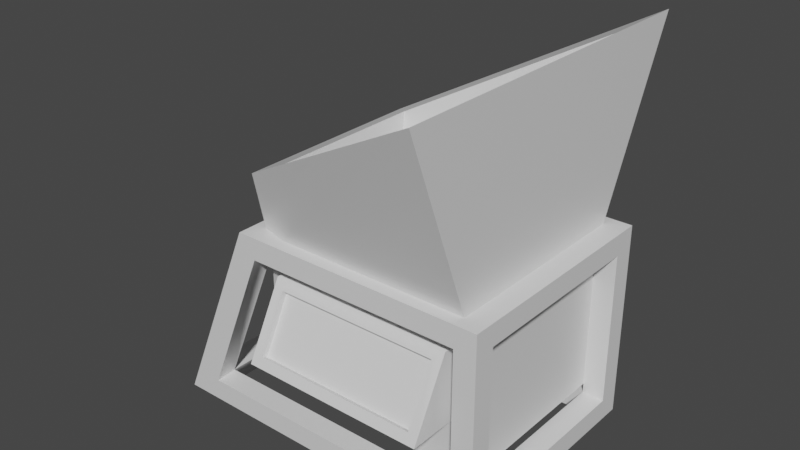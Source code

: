 # Source: Grinder2.blend  (saved by Blender 2.82.7; exported with 4.5.12 LTS)
import bpy
from mathutils import Matrix  # noqa: F401  (used for matrix-valued properties, if any)

bpy.ops.wm.read_factory_settings(use_empty=True)
scene = bpy.context.scene
scene.name = 'Scene'

# ---- collections
col_collection = bpy.data.collections.new('Collection'); scene.collection.children.link(col_collection)

# ---- materials (node trees are filled in below, after node groups)
mat_grinderframe = bpy.data.materials.new('GrinderFrame')
mat_grinderframe.alpha_threshold = 0.0
mat_grinderframe.use_transparent_shadow = False
mat_grinderframe.line_color = (0.0, 0.0, 0.0, 1.0)
mat_grindercylinder = bpy.data.materials.new('GrinderCylinder')
mat_grindercylinder.use_transparent_shadow = False

# ---- node groups
ng_auto_smooth = bpy.data.node_groups.new('Auto Smooth', 'GeometryNodeTree')
_s = ng_auto_smooth.interface.new_socket(name='Geometry', in_out='OUTPUT', socket_type='NodeSocketGeometry')
_s = ng_auto_smooth.interface.new_socket(name='Geometry', in_out='INPUT', socket_type='NodeSocketGeometry')
_s = ng_auto_smooth.interface.new_socket(name='Angle', in_out='INPUT', socket_type='NodeSocketFloat')
_s.subtype = 'ANGLE'
_s.min_value = 0.0
_s.max_value = 3.142
ng_auto_smooth.is_modifier = True
_N = ng_auto_smooth.nodes; _L = ng_auto_smooth.links
n0 = _N.new('NodeGroupOutput'); n0.name = 'Group Output'; n0.location = (480, -100)
n1 = _N.new('NodeGroupInput'); n1.name = 'Group Input'; n1.location = (-420, -300)
n2 = _N.new('NodeGroupInput'); n2.name = 'Group Input.001'; n2.location = (-60, -100)
n3 = _N.new('GeometryNodeSetShadeSmooth'); n3.name = 'Set Shade Smooth'; n3.location = (120, -100)
n3.domain = 'EDGE'
n4 = _N.new('GeometryNodeSetShadeSmooth'); n4.name = 'Set Shade Smooth.001'; n4.location = (300, -100)
n5 = _N.new('GeometryNodeInputMeshEdgeAngle'); n5.name = 'Edge Angle'; n5.location = (-420, -220)
n6 = _N.new('GeometryNodeInputEdgeSmooth'); n6.name = 'Is Edge Smooth'; n6.location = (-60, -160)
n7 = _N.new('GeometryNodeInputShadeSmooth'); n7.name = 'Is Face Smooth'; n7.location = (-240, -340)
n8 = _N.new('FunctionNodeBooleanMath'); n8.name = 'Boolean Math'; n8.location = (-60, -220)
n9 = _N.new('FunctionNodeCompare'); n9.name = 'Compare'; n9.location = (-240, -180)
n9.operation = 'LESS_EQUAL'
_L.new(n5.outputs[0], n9.inputs[0])
_L.new(n4.outputs[0], n0.inputs[0])
_L.new(n1.outputs[1], n9.inputs[1])
_L.new(n9.outputs[0], n8.inputs[0])
_L.new(n7.outputs[0], n8.inputs[1])
_L.new(n2.outputs[0], n3.inputs[0])
_L.new(n6.outputs[0], n3.inputs[1])
_L.new(n3.outputs[0], n4.inputs[0])
_L.new(n8.outputs[0], n3.inputs[2])
n0.is_active_output = True

# ---- material node trees
mat_grinderframe.use_nodes = True; mat_grinderframe.node_tree.nodes.clear()
_N = mat_grinderframe.node_tree.nodes; _L = mat_grinderframe.node_tree.links
n0 = _N.new('ShaderNodeOutputMaterial'); n0.name = 'Material Output'; n0.location = (300, 300)
n1 = _N.new('ShaderNodeBsdfPrincipled'); n1.name = 'Principled BSDF'; n1.location = (10, 300)
n1.distribution = 'GGX'
n1.subsurface_method = 'BURLEY'
n1.inputs[2].default_value = 0.4
n1.inputs[3].default_value = 1.45
n1.inputs[27].default_value = (0.0, 0.0, 0.0, 1.0)
n1.inputs[28].default_value = 1.0
_L.new(n1.outputs[0], n0.inputs[0])
n0.is_active_output = True
mat_grindercylinder.use_nodes = True; mat_grindercylinder.node_tree.nodes.clear()
_N = mat_grindercylinder.node_tree.nodes; _L = mat_grindercylinder.node_tree.links
n0 = _N.new('ShaderNodeOutputMaterial'); n0.name = 'Material Output'; n0.location = (300, 300)
n1 = _N.new('ShaderNodeBsdfPrincipled'); n1.name = 'Principled BSDF'; n1.location = (10, 300)
n1.distribution = 'GGX'
n1.subsurface_method = 'BURLEY'
n1.inputs[3].default_value = 1.45
n1.inputs[27].default_value = (0.0, 0.0, 0.0, 1.0)
n1.inputs[28].default_value = 1.0
_L.new(n1.outputs[0], n0.inputs[0])
n0.is_active_output = True

# ---- world
world_world = bpy.data.worlds.new('World'); scene.world = world_world
world_world.use_nodes = True; world_world.node_tree.nodes.clear()
_N = world_world.node_tree.nodes; _L = world_world.node_tree.links
n0 = _N.new('ShaderNodeOutputWorld'); n0.name = 'World Output'; n0.location = (300, 300)
n1 = _N.new('ShaderNodeBackground'); n1.name = 'Background'; n1.location = (10, 300)
n1.inputs[0].default_value = (0.05088, 0.05088, 0.05088, 1.0)
_L.new(n1.outputs[0], n0.inputs[0])
n0.is_active_output = True
world_world.color = (0.05088, 0.05088, 0.05088)
world_world.use_sun_shadow = False
world_world.sun_shadow_jitter_overblur = 0.0

# ---- meshes
me_cube = bpy.data.meshes.new('Cube')
me_cube.from_pydata([(1.532, 1.004, 2.004), (1.532, 1.224, 0.2239), (1.532, -0.8784, 2.004), (1.751, -0.8784, 0.2239), (-0.9233, 1.004, 1.785), (-1.584, 1.004, 0.2239), (-0.9233, -0.8784, 1.785), (-1.584, -0.8784, 0.2239), (-1.3, 1.224, 0.2239), (-1.3, -1.098, 0.2239), (-0.5708, -0.8784, 2.004), (-0.5708, 1.004, 2.004), (1.751, -0.8784, 1.785), (-0.6575, -1.098, 1.785), (1.532, 1.224, 1.785), (-0.6575, 1.224, 1.785), (1.751, 1.004, 0.2239), (-1.405, 1.004, 0.004246), (1.751, 1.004, 1.785), (-0.8283, 1.224, 2.004), (1.751, 1.224, 2.004), (1.532, 1.004, 0.004246), (1.532, -1.098, 1.785), (1.532, -1.098, 0.2239), (-1.405, -0.8784, 0.004246), (-0.8283, -1.098, 2.004), (1.751, -1.098, 2.004), (1.532, -0.8784, 0.004246), (-1.676, 1.224, 0.004246), (-1.676, -1.098, 0.004246), (1.751, 1.224, 0.004246), (1.751, -1.098, 0.004246), (-1.304, 1.001, 0.2306), (-1.304, -0.8792, 0.2306), (1.531, 1.001, 0.2306), (1.531, -0.8792, 0.2306), (-0.6615, -0.8792, 1.781), (1.531, -0.8792, 1.781), (1.531, 1.001, 1.781), (-0.6615, 1.001, 1.781), (-0.6615, -0.8792, 0.6685), (1.531, -0.8792, 0.3251), (1.531, 1.001, 0.3251), (-0.6615, 1.001, 0.6685), (1.578, -1.699, 3.804), (-0.8163, -0.919, 2.513), (1.578, 1.822, 3.804), (-0.8163, 1.095, 2.513), (1.361, -0.7489, 1.779), (-0.5232, -0.5942, 1.788), (-0.5232, 0.7164, 1.788), (1.361, 0.8711, 1.779), (-0.3936, -1.318, 0.9951), (-0.3936, -1.031, 1.54), (-0.4958, -0.7715, 0.9048), (-0.4958, -0.7715, 1.63), (1.269, -1.318, 0.9951), (1.269, -1.031, 1.54), (1.371, -0.7715, 0.9048), (1.371, -0.7715, 1.63), (-0.9211, 0.05084, 1.362), (-0.6536, 0.05084, 1.362), (-0.9211, 0.1184, 1.334), (-0.6536, 0.1184, 1.334), (-0.9211, 0.1464, 1.266), (-0.6536, 0.1464, 1.266), (-0.9211, 0.1184, 1.199), (-0.6536, 0.1184, 1.199), (-0.9211, 0.05084, 1.171), (-0.6536, 0.05084, 1.171), (-0.9211, -0.0167, 1.199), (-0.6536, -0.0167, 1.199), (-0.9211, -0.04468, 1.266), (-0.6536, -0.04468, 1.266), (-0.9211, -0.0167, 1.334), (-0.6536, -0.0167, 1.334), (-0.9203, 0.05084, 1.319), (-0.9203, 0.08809, 1.303), (-0.9203, 0.1035, 1.266), (-0.9203, 0.08809, 1.229), (-0.9203, 0.05084, 1.213), (-0.9203, 0.0136, 1.229), (-0.9203, -0.001832, 1.266), (-0.9203, 0.0136, 1.303), (-0.6499, 0.05084, 1.319), (-0.6499, 0.08809, 1.303), (-0.6499, 0.1035, 1.266), (-0.6499, 0.08809, 1.229), (-0.6499, 0.05084, 1.213), (-0.6499, 0.0136, 1.229), (-0.6499, -0.001832, 1.266), (-0.6499, 0.0136, 1.303), (-0.778, 0.05084, 1.362), (-0.778, 0.1184, 1.334), (-0.778, 0.1464, 1.266), (-0.778, 0.1184, 1.199), (-0.778, 0.05084, 1.171), (-0.778, -0.0167, 1.199), (-0.778, -0.04468, 1.266), (-0.778, -0.0167, 1.334), (-0.8449, 0.1184, 1.334), (-0.8449, 0.1464, 1.266), (-0.8449, 0.1184, 1.199), (-0.8449, 0.05084, 1.171), (-0.8449, -0.0167, 1.199), (-0.8449, -0.04468, 1.266), (-0.8449, -0.0167, 1.334), (-0.8449, 0.05084, 1.362), (-0.8449, 0.05084, 1.383), (-0.778, 0.05084, 1.383), (-0.778, -0.03187, 1.349), (-0.778, -0.06613, 1.266), (-0.778, -0.03187, 1.183), (-0.778, 0.05084, 1.149), (-0.778, 0.1336, 1.183), (-0.778, 0.1678, 1.266), (-0.778, 0.1336, 1.349), (-0.8449, 0.1336, 1.349), (-0.8449, 0.1678, 1.266), (-0.8449, 0.1336, 1.183), (-0.8449, 0.05084, 1.149), (-0.8449, -0.03187, 1.183), (-0.8449, -0.06613, 1.266), (-0.8449, -0.03187, 1.349), (-0.4958, -1.366, 0.9048), (-0.4958, -0.9832, 1.63), (1.371, -0.9832, 1.63), (1.371, -1.366, 0.9048), (-0.3936, -1.264, 0.9666), (-0.3936, -0.9769, 1.511), (1.269, -0.9769, 1.511), (1.269, -1.264, 0.9666), (1.399, -1.413, 3.675), (-0.6284, -0.7894, 2.582), (-0.6279, 0.9239, 2.581), (1.401, 1.538, 3.676)], [], [(11, 10, 36, 39), (22, 13, 36, 37), (6, 4, 39, 36), (21, 27, 35, 34), (3, 16, 34, 35), (1, 8, 32, 34), (7, 5, 28, 29), (6, 7, 29, 25), (5, 4, 19, 28), (4, 6, 25, 19), (2, 10, 25, 26), (0, 2, 26, 20), (10, 11, 19, 25), (11, 0, 20, 19), (8, 1, 30, 28), (1, 14, 20, 30), (15, 8, 28, 19), (14, 15, 19, 20), (18, 16, 30, 20), (3, 12, 26, 31), (12, 18, 20, 26), (16, 3, 31, 30), (9, 13, 25, 29), (22, 23, 31, 26), (13, 22, 26, 25), (23, 9, 29, 31), (17, 24, 29, 28), (21, 17, 28, 30), (24, 27, 31, 29), (27, 21, 30, 31), (17, 21, 34, 32), (27, 24, 33, 35), (24, 17, 32, 33), (13, 9, 33, 36), (9, 23, 35, 33), (23, 22, 37, 35), (10, 2, 37, 36), (0, 11, 39, 38), (2, 0, 38, 37), (15, 14, 38, 39), (14, 1, 34, 38), (8, 15, 39, 32), (7, 6, 36, 33), (4, 5, 32, 39), (5, 7, 33, 32), (12, 3, 35, 37), (18, 12, 37, 38), (16, 18, 38, 34), (38, 37, 41, 42), (37, 36, 40, 41), (42, 41, 40, 43), (133, 134, 47, 45), (132, 135, 51, 48), (38, 39, 47, 46), (39, 36, 45, 47), (37, 38, 46, 44), (36, 37, 44, 45), (135, 134, 50, 51), (134, 133, 49, 50), (134, 135, 46, 47), (51, 50, 49, 48), (44, 46, 135, 132), (133, 132, 48, 49), (39, 38, 42, 43), (124, 125, 55, 54), (58, 59, 126, 127), (52, 56, 131, 128), (54, 58, 127, 124), (59, 55, 125, 126), (36, 39, 43, 40), (92, 61, 63, 93), (93, 63, 65, 94), (94, 65, 67, 95), (95, 67, 69, 96), (96, 69, 71, 97), (97, 71, 73, 98), (98, 73, 75, 99), (99, 75, 61, 92), (66, 68, 80, 79), (82, 83, 91, 90), (72, 74, 83, 82), (62, 64, 78, 77), (68, 70, 81, 80), (74, 60, 76, 83), (60, 62, 77, 76), (64, 66, 79, 78), (70, 72, 82, 81), (84, 85, 86, 87, 88, 89, 90, 91), (80, 81, 89, 88), (78, 79, 87, 86), (76, 77, 85, 84), (83, 76, 84, 91), (81, 82, 90, 89), (79, 80, 88, 87), (77, 78, 86, 85), (98, 99, 110, 111), (107, 106, 123, 108), (99, 92, 109, 110), (106, 105, 122, 123), (92, 93, 116, 109), (105, 104, 121, 122), (93, 94, 115, 116), (104, 103, 120, 121), (60, 107, 100, 62), (62, 100, 101, 64), (64, 101, 102, 66), (66, 102, 103, 68), (68, 103, 104, 70), (70, 104, 105, 72), (72, 105, 106, 74), (74, 106, 107, 60), (123, 110, 109, 108), (122, 111, 110, 123), (121, 112, 111, 122), (120, 113, 112, 121), (119, 114, 113, 120), (118, 115, 114, 119), (117, 116, 115, 118), (108, 109, 116, 117), (100, 107, 108, 117), (97, 98, 111, 112), (101, 100, 117, 118), (96, 97, 112, 113), (102, 101, 118, 119), (95, 96, 113, 114), (103, 102, 119, 120), (94, 95, 114, 115), (52, 53, 125, 124), (57, 56, 127, 126), (56, 52, 124, 127), (53, 57, 126, 125), (131, 130, 129, 128), (53, 52, 128, 129), (57, 53, 129, 130), (56, 57, 130, 131), (44, 132, 133, 45)])
me_cube.polygons.foreach_set('use_smooth', [True] * 136)
_k = set([(5, 7), (19, 25), (60, 62), (60, 74), (62, 64), (64, 66), (66, 68), (68, 70), (70, 72), (72, 74), (76, 77), (76, 83), (77, 78), (78, 79), (79, 80), (80, 81), (81, 82), (82, 83), (84, 85), (84, 91), (85, 86), (86, 87), (87, 88), (88, 89), (89, 90), (90, 91), (92, 93), (92, 99), (93, 94), (94, 95), (95, 96), (96, 97), (97, 98), (98, 99), (100, 101), (100, 107), (101, 102), (102, 103), (103, 104), (104, 105), (105, 106), (106, 107), (132, 133), (132, 135), (133, 134), (134, 135)])
me_cube.attributes.new('sharp_edge', 'BOOLEAN', 'EDGE').data.foreach_set('value', [ (min(e.vertices), max(e.vertices)) in _k for e in me_cube.edges])
_uv = me_cube.uv_layers.new(name='UVMap')
_uv.uv.foreach_set('vector', [0.7842, 0.8194, 0.7842, 0.9651, 0.7666, 0.9652, 0.7666, 0.8197, 0.9389, 0.8319, 0.9389, 0.6625, 0.9558, 0.6622, 0.9558, 0.8319, 0.8045, 0.9533, 0.8045, 0.8076, 0.8247, 0.8078, 0.8247, 0.9533, 0.9529, 0.559, 0.9529, 0.4133, 0.9704, 0.4133, 0.9704, 0.5588, 0.9261, 0.8448, 0.9261, 0.9905, 0.9091, 0.9902, 0.9091, 0.8447, 0.8859, 0.3509, 0.8859, 0.1319, 0.9031, 0.1316, 0.9031, 0.3509, 0.3461, 0.7251, 0.3461, 0.5794, 0.3633, 0.5624, 0.3633, 0.7421, 0.2241, 0.7251, 0.3461, 0.7251, 0.3633, 0.7421, 0.2069, 0.7421, 0.3461, 0.5794, 0.2241, 0.5794, 0.2069, 0.5624, 0.3633, 0.5624, 0.2241, 0.5794, 0.2241, 0.7251, 0.2069, 0.7421, 0.2069, 0.5624, 0.4161, 0.3086, 0.4161, 0.4713, 0.3991, 0.4912, 0.3991, 0.2917, 0.5615, 0.3086, 0.4161, 0.3086, 0.3991, 0.2917, 0.5785, 0.2916, 0.4161, 0.4713, 0.5615, 0.4712, 0.5785, 0.4911, 0.3991, 0.4912, 0.5615, 0.4712, 0.5615, 0.3086, 0.5785, 0.2916, 0.5785, 0.4911, 0.2239, 0.3135, 0.2239, 0.5326, 0.2069, 0.5496, 0.2069, 0.2844, 0.2239, 0.5326, 0.3445, 0.5326, 0.3614, 0.5496, 0.2069, 0.5496, 0.3445, 0.3632, 0.2239, 0.3135, 0.2069, 0.2844, 0.3614, 0.35, 0.3445, 0.5326, 0.3445, 0.3632, 0.3614, 0.35, 0.3614, 0.5496, 0.1691, 0.707, 0.1691, 0.5865, 0.1861, 0.5696, 0.1861, 0.724, 0.02338, 0.5865, 0.02338, 0.707, 0.006386, 0.724, 0.006386, 0.5696, 0.02338, 0.707, 0.1691, 0.707, 0.1861, 0.724, 0.006386, 0.724, 0.1691, 0.5865, 0.02338, 0.5865, 0.006386, 0.5696, 0.1861, 0.5696, 0.1437, 0.3207, 0.02333, 0.3704, 0.006386, 0.3572, 0.1607, 0.2916, 0.02333, 0.5398, 0.1437, 0.5398, 0.1607, 0.5568, 0.006386, 0.5568, 0.02333, 0.3704, 0.02333, 0.5398, 0.006386, 0.5568, 0.006386, 0.3572, 0.1437, 0.5398, 0.1437, 0.3207, 0.1607, 0.2916, 0.1607, 0.5568, 0.3693, 0.02735, 0.2239, 0.02736, 0.2069, 0.006394, 0.3863, 0.006386, 0.3693, 0.2546, 0.3693, 0.02735, 0.3863, 0.006386, 0.3863, 0.2716, 0.2239, 0.02736, 0.2239, 0.2546, 0.2069, 0.2716, 0.2069, 0.006394, 0.2239, 0.2546, 0.3693, 0.2546, 0.3863, 0.2716, 0.2069, 0.2716, 0.896, 0.6622, 0.896, 0.8895, 0.8786, 0.8895, 0.8786, 0.6701, 0.1735, 0.5188, 0.1735, 0.2916, 0.1909, 0.2994, 0.1909, 0.5188, 0.9458, 0.2773, 0.9458, 0.1316, 0.9636, 0.1318, 0.9636, 0.2774, 0.9933, 0.2671, 0.9933, 0.3898, 0.9764, 0.3893, 0.9764, 0.2674, 0.9057, 0.4136, 0.9057, 0.6326, 0.8888, 0.6326, 0.8888, 0.4133, 0.5055, 0.8717, 0.5055, 0.9924, 0.4886, 0.9921, 0.4886, 0.8722, 0.1739, 0.8994, 0.1739, 0.7368, 0.1912, 0.7368, 0.1912, 0.9065, 0.9261, 0.6622, 0.9261, 0.8249, 0.9088, 0.8319, 0.9088, 0.6623, 0.9858, 0.6623, 0.9858, 0.808, 0.9685, 0.8077, 0.9685, 0.6622, 0.9331, 0.1319, 0.9331, 0.3013, 0.9159, 0.3013, 0.9159, 0.1316, 0.4163, 0.8717, 0.4163, 0.9924, 0.3991, 0.9919, 0.3991, 0.872, 0.9936, 0.1316, 0.9936, 0.2543, 0.9764, 0.254, 0.9764, 0.1321, 0.8572, 0.8076, 0.8572, 0.9387, 0.8385, 0.9463, 0.8375, 0.8165, 0.7539, 0.827, 0.7539, 0.958, 0.7342, 0.9491, 0.7351, 0.8194, 0.9185, 0.559, 0.9185, 0.4133, 0.9401, 0.4133, 0.9401, 0.5588, 0.446, 0.8717, 0.446, 0.9924, 0.4291, 0.9919, 0.4291, 0.872, 0.9855, 0.8207, 0.9855, 0.9664, 0.9685, 0.9665, 0.9685, 0.821, 0.4758, 0.8717, 0.4758, 0.9923, 0.4588, 0.9919, 0.4588, 0.8722, 0.7276, 0.1316, 0.8731, 0.1316, 0.8731, 0.244, 0.7276, 0.244, 0.8971, 0.1188, 0.7276, 0.1188, 0.7276, 0.03292, 0.8971, 0.006386, 0.5913, 0.2916, 0.7365, 0.2919, 0.7365, 0.4616, 0.5913, 0.4614, 0.02104, 0.07779, 0.02108, 0.2104, 0.006386, 0.2237, 0.006386, 0.06782, 0.7149, 0.006386, 0.7149, 0.2347, 0.5682, 0.1831, 0.5683, 0.05771, 0.5558, 0.5076, 0.5558, 0.677, 0.4991, 0.689, 0.3991, 0.504, 0.7493, 0.4402, 0.7493, 0.2947, 0.8055, 0.2916, 0.8055, 0.4475, 0.3991, 0.2154, 0.3991, 0.06985, 0.5555, 0.006386, 0.5555, 0.2788, 0.7214, 0.5159, 0.7214, 0.6853, 0.5685, 0.689, 0.665, 0.504, 0.3991, 0.8589, 0.487, 0.7023, 0.5483, 0.7017, 0.5483, 0.8566, 0.8658, 0.6622, 0.8658, 0.7948, 0.8045, 0.7929, 0.8046, 0.665, 0.02108, 0.2104, 0.1802, 0.257, 0.1941, 0.2788, 0.006386, 0.2237, 0.006386, 0.738, 0.1612, 0.7368, 0.1612, 0.8645, 0.006386, 0.8631, 0.1941, 0.006386, 0.1941, 0.2788, 0.1802, 0.257, 0.18, 0.02866, 0.6537, 0.8583, 0.5685, 0.7017, 0.715, 0.704, 0.715, 0.8589, 0.2069, 0.7548, 0.3763, 0.7548, 0.3763, 0.8675, 0.2069, 0.8409, 0.5685, 0.8717, 0.6246, 0.9012, 0.6246, 0.9176, 0.5685, 0.9176, 0.715, 0.9176, 0.6589, 0.9176, 0.6589, 0.9012, 0.715, 0.8717, 0.3821, 0.6325, 0.3821, 0.504, 0.3863, 0.504, 0.3863, 0.6326, 0.8642, 0.2916, 0.8642, 0.436, 0.8183, 0.436, 0.8183, 0.2916, 0.9394, 0.9891, 0.9394, 0.8447, 0.9558, 0.8447, 0.9558, 0.9891, 0.8201, 0.504, 0.8201, 0.6495, 0.7342, 0.6495, 0.7342, 0.504, 0.1821, 0.5476, 0.1821, 0.5316, 0.1909, 0.5317, 0.1909, 0.5477, 0.745, 0.2568, 0.745, 0.2728, 0.7363, 0.2728, 0.7363, 0.2568, 0.7363, 0.2568, 0.7363, 0.2728, 0.7276, 0.2728, 0.7276, 0.2568, 0.712, 0.4905, 0.712, 0.4745, 0.7207, 0.4744, 0.7207, 0.4905, 0.7207, 0.4905, 0.7207, 0.4744, 0.7294, 0.4745, 0.7294, 0.4905, 0.8786, 0.9023, 0.8946, 0.9023, 0.8946, 0.9108, 0.8786, 0.9108, 0.8786, 0.9108, 0.8946, 0.9108, 0.8946, 0.9197, 0.8786, 0.9197, 0.1735, 0.5477, 0.1735, 0.5317, 0.1821, 0.5316, 0.1821, 0.5476, 0.05799, 0.8773, 0.06464, 0.8839, 0.05955, 0.8861, 0.05588, 0.8824, 0.2117, 0.9151, 0.2069, 0.9151, 0.2069, 0.8802, 0.2117, 0.8802, 0.05799, 0.9, 0.04858, 0.9, 0.05069, 0.8949, 0.05588, 0.8949, 0.04192, 0.8839, 0.04858, 0.8773, 0.05069, 0.8824, 0.04702, 0.886, 0.06464, 0.8839, 0.06464, 0.8934, 0.05955, 0.8913, 0.05955, 0.8861, 0.04858, 0.9, 0.04192, 0.8934, 0.04702, 0.8912, 0.05069, 0.8949, 0.04192, 0.8934, 0.04192, 0.8839, 0.04702, 0.886, 0.04702, 0.8912, 0.04858, 0.8773, 0.05799, 0.8773, 0.05588, 0.8824, 0.05069, 0.8824, 0.06464, 0.8934, 0.05799, 0.9, 0.05588, 0.8949, 0.05955, 0.8913, 0.07821, 0.95, 0.07821, 0.9552, 0.07455, 0.9589, 0.06936, 0.9589, 0.06569, 0.9552, 0.06569, 0.95, 0.06936, 0.9463, 0.07455, 0.9463, 0.3815, 0.6454, 0.3863, 0.6454, 0.3863, 0.6803, 0.3815, 0.6802, 0.3717, 0.9151, 0.3668, 0.9151, 0.3668, 0.8802, 0.3717, 0.8802, 0.1493, 0.8773, 0.1541, 0.8773, 0.1541, 0.9122, 0.1493, 0.9121, 0.1445, 0.8773, 0.1493, 0.8773, 0.1493, 0.9121, 0.1445, 0.9122, 0.2165, 0.9151, 0.2117, 0.9151, 0.2117, 0.8802, 0.2165, 0.8802, 0.3767, 0.6454, 0.3815, 0.6454, 0.3815, 0.6802, 0.3767, 0.6803, 0.3763, 0.9151, 0.3717, 0.9151, 0.3717, 0.8802, 0.3763, 0.8802, 0.7746, 0.4694, 0.768, 0.4628, 0.769, 0.4602, 0.7772, 0.4684, 0.6521, 0.2661, 0.6587, 0.2728, 0.6577, 0.2753, 0.6495, 0.2672, 0.768, 0.4628, 0.7585, 0.4628, 0.7575, 0.4602, 0.769, 0.4602, 0.6587, 0.2728, 0.6682, 0.2728, 0.6692, 0.2753, 0.6577, 0.2753, 0.7585, 0.4628, 0.7519, 0.4694, 0.7493, 0.4684, 0.7575, 0.4602, 0.6682, 0.2728, 0.6748, 0.2661, 0.6774, 0.2672, 0.6692, 0.2753, 0.7519, 0.4694, 0.7519, 0.4788, 0.7493, 0.4799, 0.7493, 0.4684, 0.6748, 0.2661, 0.6748, 0.2567, 0.6774, 0.2556, 0.6774, 0.2672, 0.1316, 0.9337, 0.1218, 0.9337, 0.1219, 0.9249, 0.1317, 0.9249, 0.6086, 0.9304, 0.6086, 0.9402, 0.5999, 0.9402, 0.5999, 0.9304, 0.5999, 0.9304, 0.5999, 0.9402, 0.5911, 0.9402, 0.5911, 0.9304, 0.5784, 0.9478, 0.5686, 0.9478, 0.5685, 0.9391, 0.5784, 0.9391, 0.5784, 0.9391, 0.5685, 0.9391, 0.5686, 0.9304, 0.5784, 0.9304, 0.94, 0.6059, 0.9498, 0.6059, 0.9498, 0.6144, 0.94, 0.6144, 0.94, 0.6144, 0.9498, 0.6144, 0.9498, 0.6233, 0.94, 0.6233, 0.1317, 0.9424, 0.1219, 0.9424, 0.1218, 0.9337, 0.1316, 0.9337, 0.9273, 0.5931, 0.9186, 0.5931, 0.9185, 0.5825, 0.9271, 0.5825, 0.1531, 0.9358, 0.1445, 0.9358, 0.1445, 0.9249, 0.1531, 0.9249, 0.1531, 0.9462, 0.1445, 0.9462, 0.1445, 0.9358, 0.1531, 0.9358, 0.1826, 0.9299, 0.1739, 0.9299, 0.174, 0.9192, 0.1826, 0.9192, 0.1826, 0.9406, 0.174, 0.9406, 0.1739, 0.9299, 0.1826, 0.9299, 0.9329, 0.3861, 0.9415, 0.3861, 0.9415, 0.3968, 0.9329, 0.3968, 0.9329, 0.3754, 0.9415, 0.3754, 0.9415, 0.3861, 0.9329, 0.3861, 0.9271, 0.5825, 0.9185, 0.5825, 0.9186, 0.5718, 0.9273, 0.5718, 0.6521, 0.2567, 0.6521, 0.2661, 0.6495, 0.2672, 0.6495, 0.2556, 0.7746, 0.4788, 0.7746, 0.4694, 0.7772, 0.4684, 0.7772, 0.4799, 0.6587, 0.25, 0.6521, 0.2567, 0.6495, 0.2556, 0.6577, 0.2475, 0.768, 0.4855, 0.7746, 0.4788, 0.7772, 0.4799, 0.769, 0.488, 0.6682, 0.25, 0.6587, 0.25, 0.6577, 0.2475, 0.6692, 0.2475, 0.7585, 0.4855, 0.768, 0.4855, 0.769, 0.488, 0.7575, 0.488, 0.6748, 0.2567, 0.6682, 0.25, 0.6692, 0.2475, 0.6774, 0.2556, 0.7519, 0.4788, 0.7585, 0.4855, 0.7575, 0.488, 0.7493, 0.4799, 0.7846, 0.6701, 0.7413, 0.6701, 0.7342, 0.6622, 0.7918, 0.6622, 0.7413, 0.7988, 0.7846, 0.7988, 0.7918, 0.8067, 0.7342, 0.8067, 0.7846, 0.7988, 0.7846, 0.6701, 0.7918, 0.6622, 0.7918, 0.8067, 0.7413, 0.6701, 0.7413, 0.7988, 0.7342, 0.8067, 0.7342, 0.6622, 0.8761, 0.6326, 0.8328, 0.6326, 0.8328, 0.504, 0.8761, 0.504, 0.9159, 0.3617, 0.9159, 0.3141, 0.9206, 0.3141, 0.9206, 0.3617, 0.3742, 0.413, 0.3742, 0.2844, 0.3784, 0.2844, 0.3784, 0.413, 0.6415, 0.9193, 0.6415, 0.8717, 0.6462, 0.8717, 0.6462, 0.9193, 0.1941, 0.006386, 0.18, 0.02866, 0.02104, 0.07779, 0.006386, 0.06782])
me_cube.materials.append(mat_grinderframe)
me_cube.use_remesh_preserve_volume = False
me_cube.use_remesh_preserve_attributes = False
me_cube.use_mirror_vertex_groups = False
me_cube.update()
me_cube_005 = bpy.data.meshes.new('Cube.005')
me_cube_005.from_pydata([(-1.118e-08, 0.8997, 0.2991), (-1.118e-08, -0.8997, 0.2991), (0.2115, 0.8997, 0.2115), (0.2115, -0.8997, 0.2115), (0.2991, 0.8997, 5.96e-07), (0.2991, -0.8997, 5.96e-07), (0.2115, 0.8997, -0.2115), (0.2115, -0.8997, -0.2115), (-1.118e-08, 0.8997, -0.2991), (-1.118e-08, -0.8997, -0.2991), (-0.2115, 0.8997, -0.2115), (-0.2115, -0.8997, -0.2115), (-0.2991, 0.8997, 5.96e-07), (-0.2991, -0.8997, 5.96e-07), (-0.2115, 0.8997, 0.2115), (-0.2115, -0.8997, 0.2115), (0.2115, -0.4499, 0.2115), (0.2991, -0.4499, 5.96e-07), (0.2115, -0.4499, -0.2115), (-1.118e-08, -0.4499, -0.2991), (-0.2115, -0.4499, -0.2115), (-0.2991, -0.4499, 5.96e-07), (-0.2115, -0.4499, 0.2115), (-1.118e-08, -0.4499, 0.2991), (-0.2115, -5.588e-08, 0.2115), (-0.2991, 6.333e-08, 5.96e-07), (-0.2115, -5.588e-08, -0.2115), (-1.118e-08, 6.333e-08, -0.2991), (0.2115, 6.333e-08, -0.2115), (0.2991, -5.588e-08, 5.96e-07), (0.2115, -5.588e-08, 0.2115), (-1.118e-08, -5.588e-08, 0.2991), (0.2115, 0.4499, 0.2115), (0.2991, 0.4499, 5.96e-07), (0.2115, 0.4499, -0.2115), (-1.118e-08, 0.4499, -0.2991), (-0.2115, 0.4499, -0.2115), (-0.2991, 0.4499, 5.96e-07), (-0.2115, 0.4499, 0.2115), (-1.118e-08, 0.4499, 0.2991), (0.3019, -0.8997, 0.4297), (0.09035, -0.8997, 0.5173), (-1.863e-08, -0.4499, 0.5352), (0.3785, 0.4499, 0.3785), (0.4297, 0.8997, 0.3019), (0.5173, 0.8997, 0.09035), (0.5352, 0.4499, 5.96e-07), (0.4297, -0.8997, -0.3019), (0.5173, -0.8997, -0.09035), (0.3785, 0.4499, -0.3785), (0.3019, 0.8997, -0.4297), (0.09035, 0.8997, -0.5173), (0.0, 0.4499, -0.5352), (-0.3019, -0.8997, -0.4297), (-0.09035, -0.8997, -0.5173), (-0.3785, 0.4499, -0.3785), (-0.4297, 0.8997, -0.3019), (-0.5173, 0.8997, -0.09035), (-0.5352, 0.4499, 5.96e-07), (-0.4297, -0.8997, 0.3019), (-0.5173, -0.8997, 0.09035), (-0.3785, 0.4499, 0.3785), (-0.3019, 0.8997, 0.4297), (-0.09035, 0.8997, 0.5173), (0.3785, -0.4499, 0.3785), (-1.118e-08, -0.4499, -0.5352), (0.5352, -0.4499, 5.96e-07), (-0.5352, -0.4499, 5.96e-07), (-0.3785, -0.4499, 0.3785), (-1.863e-08, -5.588e-08, 0.5352), (0.3785, -5.588e-08, 0.3785), (0.5352, -5.588e-08, 5.96e-07), (0.3785, 6.333e-08, -0.3785), (-2.608e-08, 6.333e-08, -0.5352), (-0.3785, -5.588e-08, -0.3785), (-0.5352, 6.333e-08, 5.96e-07), (-0.3785, -5.588e-08, 0.3785), (-0.3785, -0.4499, -0.3785), (0.3785, -0.4499, -0.3785), (-1.863e-08, 0.4499, 0.5352)], [], [(10, 36, 55, 56), (16, 3, 5, 17), (19, 27, 73, 65), (18, 7, 9, 19), (38, 37, 58, 61), (20, 11, 13, 21), (3, 1, 15, 13, 11, 9, 7, 5), (9, 11, 53, 54), (22, 15, 1, 23), (0, 2, 4, 6, 8, 10, 12, 14), (26, 20, 77, 74), (32, 33, 46, 43), (34, 28, 27, 35), (21, 25, 75, 67), (36, 26, 25, 37), (38, 39, 79, 61), (32, 30, 29, 33), (38, 24, 31, 39), (35, 8, 51, 52), (25, 21, 22, 24), (24, 22, 68, 76), (27, 19, 20, 26), (32, 39, 79, 43), (29, 17, 18, 28), (31, 24, 76, 69), (31, 23, 16, 30), (0, 39, 32, 2), (39, 0, 63, 79), (8, 6, 50, 51), (12, 37, 38, 14), (25, 24, 76, 75), (8, 35, 36, 10), (24, 38, 61, 76), (4, 33, 34, 6), (42, 41, 40, 64), (66, 48, 47, 78), (65, 54, 53, 77), (67, 60, 59, 68), (76, 68, 42, 69), (46, 71, 72, 49), (52, 73, 74, 55), (58, 75, 76, 61), (79, 69, 70, 43), (74, 77, 67, 75), (72, 78, 65, 73), (70, 64, 66, 71), (62, 61, 79, 63), (44, 43, 46, 45), (56, 55, 58, 57), (50, 49, 52, 51), (36, 37, 58, 55), (28, 18, 78, 72), (12, 10, 56, 57), (36, 35, 52, 55), (17, 29, 71, 66), (34, 35, 52, 49), (30, 16, 64, 70), (37, 12, 57, 58), (34, 33, 46, 49), (39, 31, 69, 79), (7, 18, 78, 47), (13, 15, 59, 60), (11, 20, 77, 53), (14, 38, 61, 62), (22, 23, 42, 68), (0, 14, 62, 63), (22, 21, 67, 68), (20, 21, 67, 77), (3, 16, 64, 40), (20, 19, 65, 77), (19, 9, 54, 65), (18, 19, 65, 78), (17, 5, 48, 66), (18, 17, 66, 78), (21, 13, 60, 67), (1, 3, 40, 41), (16, 17, 66, 64), (15, 22, 68, 59), (23, 1, 41, 42), (16, 23, 42, 64), (23, 31, 69, 42), (2, 32, 43, 44), (30, 32, 43, 70), (31, 30, 70, 69), (4, 2, 44, 45), (33, 29, 71, 46), (29, 30, 70, 71), (28, 34, 49, 72), (29, 28, 72, 71), (33, 4, 45, 46), (35, 27, 73, 52), (27, 28, 72, 73), (26, 36, 55, 74), (27, 26, 74, 73), (5, 7, 47, 48), (37, 25, 75, 58), (25, 26, 74, 75), (6, 34, 49, 50)])
_uv = me_cube_005.uv_layers.new(name='UVMap')
_uv.uv.foreach_set('vector', [0.5833, 0.617, 0.5832, 0.7227, 0.5278, 0.7249, 0.5278, 0.617, 0.6267, 0.3306, 0.6268, 0.2249, 0.6806, 0.2249, 0.6805, 0.3306, 0.1141, 0.3797, 0.1141, 0.274, 0.1695, 0.274, 0.1695, 0.3797, 0.4089, 0.7227, 0.409, 0.617, 0.4628, 0.6171, 0.4627, 0.7228, 0.1141, 0.7096, 0.06028, 0.7096, 0.03907, 0.6584, 0.1353, 0.6584, 0.6704, 0.1127, 0.6705, 0.006957, 0.7243, 0.006978, 0.7242, 0.1127, 0.1359, 0.04403, 0.1739, 0.08207, 0.1739, 0.1359, 0.1359, 0.1739, 0.08207, 0.1739, 0.04403, 0.1359, 0.04403, 0.08207, 0.08207, 0.04403, 0.04403, 0.1359, 0.08207, 0.1739, 0.04284, 0.2131, 0.004807, 0.1751, 0.7576, 0.5049, 0.7577, 0.3992, 0.8115, 0.3993, 0.8114, 0.505, 0.3, 0.04403, 0.3538, 0.04403, 0.3918, 0.08207, 0.3918, 0.1359, 0.3538, 0.1739, 0.3, 0.1739, 0.262, 0.1359, 0.262, 0.08207, 0.06028, 0.274, 0.06028, 0.3797, 0.004807, 0.3797, 0.004807, 0.274, 0.06028, 0.5975, 0.1141, 0.5975, 0.1353, 0.6487, 0.03905, 0.6487, 0.5499, 0.05606, 0.5499, 0.1618, 0.4961, 0.1618, 0.4961, 0.05606, 0.2346, 0.274, 0.2346, 0.3797, 0.1792, 0.3797, 0.1792, 0.274, 0.4048, 0.2782, 0.5105, 0.2782, 0.5105, 0.332, 0.4048, 0.332, 0.2884, 0.4918, 0.2346, 0.4918, 0.2134, 0.4405, 0.3096, 0.4405, 0.06028, 0.5975, 0.06028, 0.4918, 0.1141, 0.4918, 0.1141, 0.5975, 0.2884, 0.4918, 0.2884, 0.5975, 0.2346, 0.5975, 0.2346, 0.4918, 0.637, 0.7228, 0.6371, 0.6171, 0.6925, 0.6149, 0.6925, 0.7228, 0.2346, 0.3797, 0.2346, 0.274, 0.2884, 0.274, 0.2884, 0.3797, 0.2884, 0.3797, 0.2884, 0.274, 0.3439, 0.274, 0.3439, 0.3797, 0.1141, 0.274, 0.1141, 0.3797, 0.06028, 0.3797, 0.06028, 0.274, 0.8114, 0.6662, 0.7576, 0.6662, 0.7364, 0.6149, 0.8326, 0.6149, 0.4628, 0.4483, 0.4628, 0.554, 0.409, 0.554, 0.409, 0.4483, 0.2346, 0.5975, 0.2884, 0.5975, 0.3096, 0.6487, 0.2134, 0.6487, 0.5833, 0.554, 0.5833, 0.4483, 0.6371, 0.4483, 0.6371, 0.554, 0.7575, 0.7718, 0.7576, 0.6662, 0.8114, 0.6662, 0.8113, 0.7719, 0.7576, 0.6662, 0.7575, 0.7718, 0.7021, 0.774, 0.7021, 0.6661, 0.3538, 0.1739, 0.3918, 0.1359, 0.4311, 0.1751, 0.393, 0.2131, 0.06024, 0.8153, 0.06028, 0.7096, 0.1141, 0.7096, 0.114, 0.8153, 0.2346, 0.3797, 0.2884, 0.3797, 0.3096, 0.4309, 0.2134, 0.4309, 0.6371, 0.6171, 0.637, 0.7228, 0.5832, 0.7227, 0.5833, 0.617, 0.2884, 0.5975, 0.2884, 0.4918, 0.3439, 0.4918, 0.3439, 0.5975, 0.2884, 0.6605, 0.2884, 0.7662, 0.2346, 0.7662, 0.2346, 0.6605, 0.4593, 0.8799, 0.3535, 0.8587, 0.3535, 0.8049, 0.4593, 0.7836, 0.8951, 0.1011, 0.7893, 0.07983, 0.7893, 0.02604, 0.8951, 0.004807, 0.8055, 0.8799, 0.6997, 0.8587, 0.6997, 0.8049, 0.8055, 0.7836, 0.9209, 0.8799, 0.8151, 0.8587, 0.8151, 0.8049, 0.9209, 0.7836, 0.861, 0.2227, 0.9667, 0.2227, 0.9667, 0.319, 0.861, 0.319, 0.1792, 0.9328, 0.1792, 0.8271, 0.2754, 0.8271, 0.2754, 0.9328, 0.4498, 0.8895, 0.4498, 0.9952, 0.3535, 0.9952, 0.3535, 0.8895, 0.5556, 0.8895, 0.5556, 0.9952, 0.4594, 0.9952, 0.4594, 0.8895, 0.8764, 0.6149, 0.9821, 0.6149, 0.9821, 0.7111, 0.8764, 0.7111, 0.8765, 0.5029, 0.9822, 0.5029, 0.9822, 0.5992, 0.8765, 0.5992, 0.004807, 0.8271, 0.1105, 0.8271, 0.1105, 0.9233, 0.004807, 0.9233, 0.9822, 0.4933, 0.8765, 0.4933, 0.8765, 0.3971, 0.9822, 0.3971, 0.8514, 0.2978, 0.7456, 0.319, 0.7456, 0.2227, 0.8514, 0.244, 0.7893, 0.1319, 0.8951, 0.1107, 0.8951, 0.2069, 0.7893, 0.1857, 0.4689, 0.8049, 0.5747, 0.7836, 0.5747, 0.8799, 0.4689, 0.8587, 0.5843, 0.8049, 0.6901, 0.7836, 0.6901, 0.8799, 0.5843, 0.8587, 0.4048, 0.2782, 0.4048, 0.332, 0.3535, 0.3532, 0.3535, 0.257, 0.409, 0.4483, 0.409, 0.554, 0.3535, 0.554, 0.3535, 0.4483, 0.262, 0.1359, 0.3, 0.1739, 0.2608, 0.2131, 0.2227, 0.1751, 0.5832, 0.7227, 0.637, 0.7228, 0.6582, 0.774, 0.562, 0.774, 0.4628, 0.554, 0.4628, 0.4483, 0.5182, 0.4483, 0.5182, 0.554, 0.5499, 0.05606, 0.4961, 0.05606, 0.4749, 0.004807, 0.5712, 0.004807, 0.6371, 0.554, 0.6371, 0.4483, 0.6926, 0.4483, 0.6926, 0.554, 0.06028, 0.7096, 0.06024, 0.8153, 0.004807, 0.8175, 0.004807, 0.7096, 0.2346, 0.7662, 0.2884, 0.7662, 0.3096, 0.8175, 0.2133, 0.8174, 0.2346, 0.4918, 0.2346, 0.5975, 0.1792, 0.5975, 0.1792, 0.4918, 0.409, 0.617, 0.4089, 0.7227, 0.3535, 0.7249, 0.3535, 0.617, 0.1359, 0.1739, 0.1739, 0.1359, 0.2131, 0.1751, 0.1751, 0.2131, 0.6705, 0.006957, 0.6704, 0.1127, 0.615, 0.1148, 0.615, 0.006934, 0.114, 0.8153, 0.1141, 0.7096, 0.1695, 0.7075, 0.1695, 0.8154, 0.7576, 0.5049, 0.8114, 0.505, 0.8326, 0.5562, 0.7364, 0.5562, 0.3, 0.04403, 0.262, 0.08207, 0.2227, 0.04284, 0.2608, 0.004807, 0.2884, 0.274, 0.2346, 0.274, 0.2134, 0.2227, 0.3096, 0.2227, 0.6704, 0.1127, 0.7242, 0.1127, 0.7454, 0.1639, 0.6492, 0.1639, 0.6268, 0.2249, 0.6267, 0.3306, 0.5713, 0.3328, 0.5713, 0.2249, 0.06028, 0.3797, 0.1141, 0.3797, 0.1353, 0.4309, 0.03905, 0.4309, 0.4627, 0.7228, 0.4628, 0.6171, 0.5182, 0.6149, 0.5182, 0.7228, 0.4089, 0.7227, 0.4627, 0.7228, 0.4839, 0.774, 0.3877, 0.774, 0.6805, 0.3306, 0.6806, 0.2249, 0.736, 0.2227, 0.736, 0.3306, 0.409, 0.554, 0.4628, 0.554, 0.484, 0.6053, 0.3877, 0.6053, 0.7242, 0.1127, 0.7243, 0.006978, 0.7797, 0.004807, 0.7797, 0.1127, 0.1739, 0.08207, 0.1359, 0.04403, 0.1751, 0.004807, 0.2131, 0.04284, 0.6267, 0.3306, 0.6805, 0.3306, 0.7017, 0.3819, 0.6055, 0.3818, 0.7577, 0.3992, 0.7576, 0.5049, 0.7022, 0.5071, 0.7022, 0.3992, 0.8114, 0.505, 0.8115, 0.3993, 0.8669, 0.3971, 0.8669, 0.505, 0.6371, 0.4483, 0.5833, 0.4483, 0.5621, 0.3971, 0.6583, 0.3971, 0.5833, 0.4483, 0.5833, 0.554, 0.5279, 0.554, 0.5279, 0.4483, 0.8113, 0.7719, 0.8114, 0.6662, 0.8668, 0.664, 0.8668, 0.7719, 0.06028, 0.4918, 0.06028, 0.5975, 0.004807, 0.5975, 0.004807, 0.4918, 0.5833, 0.554, 0.6371, 0.554, 0.6583, 0.6053, 0.5621, 0.6053, 0.3918, 0.08207, 0.3538, 0.04403, 0.393, 0.004807, 0.4311, 0.04284, 0.1141, 0.5975, 0.1141, 0.4918, 0.1695, 0.4918, 0.1695, 0.5975, 0.1141, 0.4918, 0.06028, 0.4918, 0.03905, 0.4405, 0.1353, 0.4405, 0.5499, 0.1618, 0.5499, 0.05606, 0.6054, 0.05606, 0.6054, 0.1618, 0.4628, 0.4483, 0.409, 0.4483, 0.3877, 0.3971, 0.484, 0.3971, 0.2884, 0.7662, 0.2884, 0.6605, 0.3438, 0.6584, 0.3438, 0.7662, 0.4961, 0.05606, 0.4961, 0.1618, 0.4407, 0.1618, 0.4407, 0.05606, 0.4961, 0.1618, 0.5499, 0.1618, 0.5712, 0.213, 0.4749, 0.213, 0.5105, 0.2782, 0.4048, 0.2782, 0.4048, 0.2227, 0.5105, 0.2227, 0.1141, 0.274, 0.06028, 0.274, 0.03905, 0.2227, 0.1353, 0.2227, 0.08207, 0.04403, 0.04403, 0.08207, 0.004807, 0.04284, 0.04284, 0.004807, 0.4048, 0.332, 0.5105, 0.332, 0.5105, 0.3875, 0.4048, 0.3875, 0.5105, 0.332, 0.5105, 0.2782, 0.5617, 0.257, 0.5617, 0.3532, 0.2346, 0.6605, 0.2346, 0.7662, 0.1792, 0.7684, 0.1792, 0.6605])
me_cube_005.materials.append(mat_grindercylinder)
me_cube_005.use_remesh_preserve_volume = False
me_cube_005.use_remesh_preserve_attributes = False
me_cube_005.use_mirror_vertex_groups = False
me_cube_005.update()
me_cube_006 = bpy.data.meshes.new('Cube.006')
me_cube_006.from_pydata([(-1.118e-08, 0.8997, 0.2991), (-1.118e-08, -0.8997, 0.2991), (0.2115, 0.8997, 0.2115), (0.2115, -0.8997, 0.2115), (0.2991, 0.8997, 5.96e-07), (0.2991, -0.8997, 5.96e-07), (0.2115, 0.8997, -0.2115), (0.2115, -0.8997, -0.2115), (-1.118e-08, 0.8997, -0.2991), (-1.118e-08, -0.8997, -0.2991), (-0.2115, 0.8997, -0.2115), (-0.2115, -0.8997, -0.2115), (-0.2991, 0.8997, 5.96e-07), (-0.2991, -0.8997, 5.96e-07), (-0.2115, 0.8997, 0.2115), (-0.2115, -0.8997, 0.2115), (0.2115, -0.4499, 0.2115), (0.2991, -0.4499, 5.96e-07), (0.2115, -0.4499, -0.2115), (-1.118e-08, -0.4499, -0.2991), (-0.2115, -0.4499, -0.2115), (-0.2991, -0.4499, 5.96e-07), (-0.2115, -0.4499, 0.2115), (-1.118e-08, -0.4499, 0.2991), (-0.2115, -5.588e-08, 0.2115), (-0.2991, 6.333e-08, 5.96e-07), (-0.2115, -5.588e-08, -0.2115), (-1.118e-08, 6.333e-08, -0.2991), (0.2115, 6.333e-08, -0.2115), (0.2991, -5.588e-08, 5.96e-07), (0.2115, -5.588e-08, 0.2115), (-1.118e-08, -5.588e-08, 0.2991), (0.2115, 0.4499, 0.2115), (0.2991, 0.4499, 5.96e-07), (0.2115, 0.4499, -0.2115), (-1.118e-08, 0.4499, -0.2991), (-0.2115, 0.4499, -0.2115), (-0.2991, 0.4499, 5.96e-07), (-0.2115, 0.4499, 0.2115), (-1.118e-08, 0.4499, 0.2991), (0.3019, -0.8997, 0.4297), (0.09035, -0.8997, 0.5173), (-1.863e-08, -0.4499, 0.5352), (0.3785, 0.4499, 0.3785), (0.4297, 0.8997, 0.3019), (0.5173, 0.8997, 0.09035), (0.5352, 0.4499, 5.96e-07), (0.4297, -0.8997, -0.3019), (0.5173, -0.8997, -0.09035), (0.3785, 0.4499, -0.3785), (0.3019, 0.8997, -0.4297), (0.09035, 0.8997, -0.5173), (0.0, 0.4499, -0.5352), (-0.3019, -0.8997, -0.4297), (-0.09035, -0.8997, -0.5173), (-0.3785, 0.4499, -0.3785), (-0.4297, 0.8997, -0.3019), (-0.5173, 0.8997, -0.09035), (-0.5352, 0.4499, 5.96e-07), (-0.4297, -0.8997, 0.3019), (-0.5173, -0.8997, 0.09035), (-0.3785, 0.4499, 0.3785), (-0.3019, 0.8997, 0.4297), (-0.09035, 0.8997, 0.5173), (0.3785, -0.4499, 0.3785), (-1.118e-08, -0.4499, -0.5352), (0.5352, -0.4499, 5.96e-07), (-0.5352, -0.4499, 5.96e-07), (-0.3785, -0.4499, 0.3785), (-1.863e-08, -5.588e-08, 0.5352), (0.3785, -5.588e-08, 0.3785), (0.5352, -5.588e-08, 5.96e-07), (0.3785, 6.333e-08, -0.3785), (-2.608e-08, 6.333e-08, -0.5352), (-0.3785, -5.588e-08, -0.3785), (-0.5352, 6.333e-08, 5.96e-07), (-0.3785, -5.588e-08, 0.3785), (-0.3785, -0.4499, -0.3785), (0.3785, -0.4499, -0.3785), (-1.863e-08, 0.4499, 0.5352)], [], [(10, 36, 55, 56), (16, 3, 5, 17), (19, 27, 73, 65), (18, 7, 9, 19), (38, 37, 58, 61), (20, 11, 13, 21), (3, 1, 15, 13, 11, 9, 7, 5), (9, 11, 53, 54), (22, 15, 1, 23), (0, 2, 4, 6, 8, 10, 12, 14), (26, 20, 77, 74), (32, 33, 46, 43), (34, 28, 27, 35), (21, 25, 75, 67), (36, 26, 25, 37), (38, 39, 79, 61), (32, 30, 29, 33), (38, 24, 31, 39), (35, 8, 51, 52), (25, 21, 22, 24), (24, 22, 68, 76), (27, 19, 20, 26), (32, 39, 79, 43), (29, 17, 18, 28), (31, 24, 76, 69), (31, 23, 16, 30), (0, 39, 32, 2), (39, 0, 63, 79), (8, 6, 50, 51), (12, 37, 38, 14), (25, 24, 76, 75), (8, 35, 36, 10), (24, 38, 61, 76), (4, 33, 34, 6), (42, 41, 40, 64), (66, 48, 47, 78), (65, 54, 53, 77), (67, 60, 59, 68), (76, 68, 42, 69), (46, 71, 72, 49), (52, 73, 74, 55), (58, 75, 76, 61), (79, 69, 70, 43), (74, 77, 67, 75), (72, 78, 65, 73), (70, 64, 66, 71), (62, 61, 79, 63), (44, 43, 46, 45), (56, 55, 58, 57), (50, 49, 52, 51), (36, 37, 58, 55), (28, 18, 78, 72), (12, 10, 56, 57), (36, 35, 52, 55), (17, 29, 71, 66), (34, 35, 52, 49), (30, 16, 64, 70), (37, 12, 57, 58), (34, 33, 46, 49), (39, 31, 69, 79), (7, 18, 78, 47), (13, 15, 59, 60), (11, 20, 77, 53), (14, 38, 61, 62), (22, 23, 42, 68), (0, 14, 62, 63), (22, 21, 67, 68), (20, 21, 67, 77), (3, 16, 64, 40), (20, 19, 65, 77), (19, 9, 54, 65), (18, 19, 65, 78), (17, 5, 48, 66), (18, 17, 66, 78), (21, 13, 60, 67), (1, 3, 40, 41), (16, 17, 66, 64), (15, 22, 68, 59), (23, 1, 41, 42), (16, 23, 42, 64), (23, 31, 69, 42), (2, 32, 43, 44), (30, 32, 43, 70), (31, 30, 70, 69), (4, 2, 44, 45), (33, 29, 71, 46), (29, 30, 70, 71), (28, 34, 49, 72), (29, 28, 72, 71), (33, 4, 45, 46), (35, 27, 73, 52), (27, 28, 72, 73), (26, 36, 55, 74), (27, 26, 74, 73), (5, 7, 47, 48), (37, 25, 75, 58), (25, 26, 74, 75), (6, 34, 49, 50)])
_uv = me_cube_006.uv_layers.new(name='UVMap')
_uv.uv.foreach_set('vector', [0.5833, 0.617, 0.5832, 0.7227, 0.5278, 0.7249, 0.5278, 0.617, 0.6267, 0.3306, 0.6268, 0.2249, 0.6806, 0.2249, 0.6805, 0.3306, 0.1141, 0.3797, 0.1141, 0.274, 0.1695, 0.274, 0.1695, 0.3797, 0.4089, 0.7227, 0.409, 0.617, 0.4628, 0.6171, 0.4627, 0.7228, 0.1141, 0.7096, 0.06028, 0.7096, 0.03907, 0.6584, 0.1353, 0.6584, 0.6704, 0.1127, 0.6705, 0.006957, 0.7243, 0.006978, 0.7242, 0.1127, 0.1359, 0.04403, 0.1739, 0.08207, 0.1739, 0.1359, 0.1359, 0.1739, 0.08207, 0.1739, 0.04403, 0.1359, 0.04403, 0.08207, 0.08207, 0.04403, 0.04403, 0.1359, 0.08207, 0.1739, 0.04284, 0.2131, 0.004807, 0.1751, 0.7576, 0.5049, 0.7577, 0.3992, 0.8115, 0.3993, 0.8114, 0.505, 0.3, 0.04403, 0.3538, 0.04403, 0.3918, 0.08207, 0.3918, 0.1359, 0.3538, 0.1739, 0.3, 0.1739, 0.262, 0.1359, 0.262, 0.08207, 0.06028, 0.274, 0.06028, 0.3797, 0.004807, 0.3797, 0.004807, 0.274, 0.06028, 0.5975, 0.1141, 0.5975, 0.1353, 0.6487, 0.03905, 0.6487, 0.5499, 0.05606, 0.5499, 0.1618, 0.4961, 0.1618, 0.4961, 0.05606, 0.2346, 0.274, 0.2346, 0.3797, 0.1792, 0.3797, 0.1792, 0.274, 0.4048, 0.2782, 0.5105, 0.2782, 0.5105, 0.332, 0.4048, 0.332, 0.2884, 0.4918, 0.2346, 0.4918, 0.2134, 0.4405, 0.3096, 0.4405, 0.06028, 0.5975, 0.06028, 0.4918, 0.1141, 0.4918, 0.1141, 0.5975, 0.2884, 0.4918, 0.2884, 0.5975, 0.2346, 0.5975, 0.2346, 0.4918, 0.637, 0.7228, 0.6371, 0.6171, 0.6925, 0.6149, 0.6925, 0.7228, 0.2346, 0.3797, 0.2346, 0.274, 0.2884, 0.274, 0.2884, 0.3797, 0.2884, 0.3797, 0.2884, 0.274, 0.3439, 0.274, 0.3439, 0.3797, 0.1141, 0.274, 0.1141, 0.3797, 0.06028, 0.3797, 0.06028, 0.274, 0.8114, 0.6662, 0.7576, 0.6662, 0.7364, 0.6149, 0.8326, 0.6149, 0.4628, 0.4483, 0.4628, 0.554, 0.409, 0.554, 0.409, 0.4483, 0.2346, 0.5975, 0.2884, 0.5975, 0.3096, 0.6487, 0.2134, 0.6487, 0.5833, 0.554, 0.5833, 0.4483, 0.6371, 0.4483, 0.6371, 0.554, 0.7575, 0.7718, 0.7576, 0.6662, 0.8114, 0.6662, 0.8113, 0.7719, 0.7576, 0.6662, 0.7575, 0.7718, 0.7021, 0.774, 0.7021, 0.6661, 0.3538, 0.1739, 0.3918, 0.1359, 0.4311, 0.1751, 0.393, 0.2131, 0.06024, 0.8153, 0.06028, 0.7096, 0.1141, 0.7096, 0.114, 0.8153, 0.2346, 0.3797, 0.2884, 0.3797, 0.3096, 0.4309, 0.2134, 0.4309, 0.6371, 0.6171, 0.637, 0.7228, 0.5832, 0.7227, 0.5833, 0.617, 0.2884, 0.5975, 0.2884, 0.4918, 0.3439, 0.4918, 0.3439, 0.5975, 0.2884, 0.6605, 0.2884, 0.7662, 0.2346, 0.7662, 0.2346, 0.6605, 0.4593, 0.8799, 0.3535, 0.8587, 0.3535, 0.8049, 0.4593, 0.7836, 0.8951, 0.1011, 0.7893, 0.07983, 0.7893, 0.02604, 0.8951, 0.004807, 0.8055, 0.8799, 0.6997, 0.8587, 0.6997, 0.8049, 0.8055, 0.7836, 0.9209, 0.8799, 0.8151, 0.8587, 0.8151, 0.8049, 0.9209, 0.7836, 0.861, 0.2227, 0.9667, 0.2227, 0.9667, 0.319, 0.861, 0.319, 0.1792, 0.9328, 0.1792, 0.8271, 0.2754, 0.8271, 0.2754, 0.9328, 0.4498, 0.8895, 0.4498, 0.9952, 0.3535, 0.9952, 0.3535, 0.8895, 0.5556, 0.8895, 0.5556, 0.9952, 0.4594, 0.9952, 0.4594, 0.8895, 0.8764, 0.6149, 0.9821, 0.6149, 0.9821, 0.7111, 0.8764, 0.7111, 0.8765, 0.5029, 0.9822, 0.5029, 0.9822, 0.5992, 0.8765, 0.5992, 0.004807, 0.8271, 0.1105, 0.8271, 0.1105, 0.9233, 0.004807, 0.9233, 0.9822, 0.4933, 0.8765, 0.4933, 0.8765, 0.3971, 0.9822, 0.3971, 0.8514, 0.2978, 0.7456, 0.319, 0.7456, 0.2227, 0.8514, 0.244, 0.7893, 0.1319, 0.8951, 0.1107, 0.8951, 0.2069, 0.7893, 0.1857, 0.4689, 0.8049, 0.5747, 0.7836, 0.5747, 0.8799, 0.4689, 0.8587, 0.5843, 0.8049, 0.6901, 0.7836, 0.6901, 0.8799, 0.5843, 0.8587, 0.4048, 0.2782, 0.4048, 0.332, 0.3535, 0.3532, 0.3535, 0.257, 0.409, 0.4483, 0.409, 0.554, 0.3535, 0.554, 0.3535, 0.4483, 0.262, 0.1359, 0.3, 0.1739, 0.2608, 0.2131, 0.2227, 0.1751, 0.5832, 0.7227, 0.637, 0.7228, 0.6582, 0.774, 0.562, 0.774, 0.4628, 0.554, 0.4628, 0.4483, 0.5182, 0.4483, 0.5182, 0.554, 0.5499, 0.05606, 0.4961, 0.05606, 0.4749, 0.004807, 0.5712, 0.004807, 0.6371, 0.554, 0.6371, 0.4483, 0.6926, 0.4483, 0.6926, 0.554, 0.06028, 0.7096, 0.06024, 0.8153, 0.004807, 0.8175, 0.004807, 0.7096, 0.2346, 0.7662, 0.2884, 0.7662, 0.3096, 0.8175, 0.2133, 0.8174, 0.2346, 0.4918, 0.2346, 0.5975, 0.1792, 0.5975, 0.1792, 0.4918, 0.409, 0.617, 0.4089, 0.7227, 0.3535, 0.7249, 0.3535, 0.617, 0.1359, 0.1739, 0.1739, 0.1359, 0.2131, 0.1751, 0.1751, 0.2131, 0.6705, 0.006957, 0.6704, 0.1127, 0.615, 0.1148, 0.615, 0.006934, 0.114, 0.8153, 0.1141, 0.7096, 0.1695, 0.7075, 0.1695, 0.8154, 0.7576, 0.5049, 0.8114, 0.505, 0.8326, 0.5562, 0.7364, 0.5562, 0.3, 0.04403, 0.262, 0.08207, 0.2227, 0.04284, 0.2608, 0.004807, 0.2884, 0.274, 0.2346, 0.274, 0.2134, 0.2227, 0.3096, 0.2227, 0.6704, 0.1127, 0.7242, 0.1127, 0.7454, 0.1639, 0.6492, 0.1639, 0.6268, 0.2249, 0.6267, 0.3306, 0.5713, 0.3328, 0.5713, 0.2249, 0.06028, 0.3797, 0.1141, 0.3797, 0.1353, 0.4309, 0.03905, 0.4309, 0.4627, 0.7228, 0.4628, 0.6171, 0.5182, 0.6149, 0.5182, 0.7228, 0.4089, 0.7227, 0.4627, 0.7228, 0.4839, 0.774, 0.3877, 0.774, 0.6805, 0.3306, 0.6806, 0.2249, 0.736, 0.2227, 0.736, 0.3306, 0.409, 0.554, 0.4628, 0.554, 0.484, 0.6053, 0.3877, 0.6053, 0.7242, 0.1127, 0.7243, 0.006978, 0.7797, 0.004807, 0.7797, 0.1127, 0.1739, 0.08207, 0.1359, 0.04403, 0.1751, 0.004807, 0.2131, 0.04284, 0.6267, 0.3306, 0.6805, 0.3306, 0.7017, 0.3819, 0.6055, 0.3818, 0.7577, 0.3992, 0.7576, 0.5049, 0.7022, 0.5071, 0.7022, 0.3992, 0.8114, 0.505, 0.8115, 0.3993, 0.8669, 0.3971, 0.8669, 0.505, 0.6371, 0.4483, 0.5833, 0.4483, 0.5621, 0.3971, 0.6583, 0.3971, 0.5833, 0.4483, 0.5833, 0.554, 0.5279, 0.554, 0.5279, 0.4483, 0.8113, 0.7719, 0.8114, 0.6662, 0.8668, 0.664, 0.8668, 0.7719, 0.06028, 0.4918, 0.06028, 0.5975, 0.004807, 0.5975, 0.004807, 0.4918, 0.5833, 0.554, 0.6371, 0.554, 0.6583, 0.6053, 0.5621, 0.6053, 0.3918, 0.08207, 0.3538, 0.04403, 0.393, 0.004807, 0.4311, 0.04284, 0.1141, 0.5975, 0.1141, 0.4918, 0.1695, 0.4918, 0.1695, 0.5975, 0.1141, 0.4918, 0.06028, 0.4918, 0.03905, 0.4405, 0.1353, 0.4405, 0.5499, 0.1618, 0.5499, 0.05606, 0.6054, 0.05606, 0.6054, 0.1618, 0.4628, 0.4483, 0.409, 0.4483, 0.3877, 0.3971, 0.484, 0.3971, 0.2884, 0.7662, 0.2884, 0.6605, 0.3438, 0.6584, 0.3438, 0.7662, 0.4961, 0.05606, 0.4961, 0.1618, 0.4407, 0.1618, 0.4407, 0.05606, 0.4961, 0.1618, 0.5499, 0.1618, 0.5712, 0.213, 0.4749, 0.213, 0.5105, 0.2782, 0.4048, 0.2782, 0.4048, 0.2227, 0.5105, 0.2227, 0.1141, 0.274, 0.06028, 0.274, 0.03905, 0.2227, 0.1353, 0.2227, 0.08207, 0.04403, 0.04403, 0.08207, 0.004807, 0.04284, 0.04284, 0.004807, 0.4048, 0.332, 0.5105, 0.332, 0.5105, 0.3875, 0.4048, 0.3875, 0.5105, 0.332, 0.5105, 0.2782, 0.5617, 0.257, 0.5617, 0.3532, 0.2346, 0.6605, 0.2346, 0.7662, 0.1792, 0.7684, 0.1792, 0.6605])
me_cube_006.materials.append(mat_grindercylinder)
me_cube_006.use_remesh_preserve_volume = False
me_cube_006.use_remesh_preserve_attributes = False
me_cube_006.use_mirror_vertex_groups = False
me_cube_006.update()

# ---- objects
ob_grinderframe = bpy.data.objects.new('GrinderFrame', me_cube)
ob_grindercylinder = bpy.data.objects.new('GrinderCylinder', me_cube_005)
ob_grindercylinder2 = bpy.data.objects.new('GrinderCylinder2', me_cube_006)

# ---- transforms, parenting, visibility, modifiers, constraints
ob_grinderframe.location = (0.0, 0.0, 0.0)
ob_grinderframe.lock_rotations_4d = False
ob_grinderframe.empty_display_type = 'ARROWS'
ob_grinderframe.lineart.crease_threshold = 0.0
_m = ob_grinderframe.modifiers.new('Auto Smooth', 'NODES')
_m.node_group = ng_auto_smooth
_gi = [s.identifier for s in ng_auto_smooth.interface.items_tree if s.item_type == 'SOCKET' and s.in_out == 'INPUT']
_m[_gi[1]] = 1.222  # Angle
ob_grindercylinder.location = (-0.03454, 0.04994, 1.936)
ob_grindercylinder.lock_rotations_4d = False
ob_grindercylinder.empty_display_type = 'ARROWS'
ob_grindercylinder.lineart.crease_threshold = 0.0
ob_grindercylinder2.location = (0.9421, 0.04994, 1.936)
ob_grindercylinder2.lock_rotations_4d = False
ob_grindercylinder2.empty_display_type = 'ARROWS'
ob_grindercylinder2.lineart.crease_threshold = 0.0

# ---- collection membership
col_collection.objects.link(ob_grinderframe)
col_collection.objects.link(ob_grindercylinder)
col_collection.objects.link(ob_grindercylinder2)

# ---- scene / render settings (as saved in the file)
scene.frame_start = 1; scene.frame_end = 250; scene.frame_set(0)
scene.render.engine = 'BLENDER_EEVEE_NEXT'
scene.cycles.use_denoising = False
scene.cycles.samples = 128
scene.cycles.sampling_pattern = 'TABULATED_SOBOL'
scene.cycles.use_adaptive_sampling = False
scene.cycles.use_light_tree = False
scene.view_settings.view_transform = 'Filmic'
bpy.context.view_layer.update()

# ---- added for rendering (the .blend has no active camera and no usable light): camera, sun
cam_auto = bpy.data.cameras.new('AutoCamera')
cam_auto.lens = 50.0
cam_auto.sensor_width = 36.0
cam_auto.clip_end = 1000.0
ob_auto_camera = bpy.data.objects.new('AutoCamera', cam_auto)
scene.collection.objects.link(ob_auto_camera)
ob_auto_camera.location = (5.78468, -6.83559, 6.50213)
ob_auto_camera.rotation_euler = (1.09748, -7.21219e-08, 0.694738)
scene.camera = ob_auto_camera
light_auto_sun = bpy.data.lights.new('AutoSun', 'SUN')
light_auto_sun.energy = 3.0
light_auto_sun.angle = 0.0523599
ob_auto_sun = bpy.data.objects.new('AutoSun', light_auto_sun)
scene.collection.objects.link(ob_auto_sun)
ob_auto_sun.rotation_euler = (0.872665, 0.174533, 0.523599)
bpy.context.view_layer.update()
